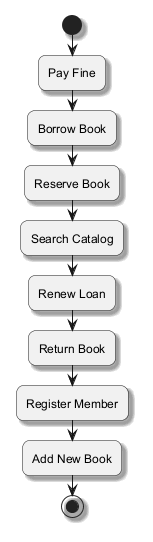

The diagram above was rendered by PlantUML. Its source (embedded in the PNG):
@startuml
skinparam backgroundColor #FFFFFF
skinparam roundCorner 15
skinparam shadowing true
start
:Pay Fine;
:Borrow Book;
:Reserve Book;
:Search Catalog;
:Renew Loan;
:Return Book;
:Register Member;
:Add New Book;
stop
@enduml